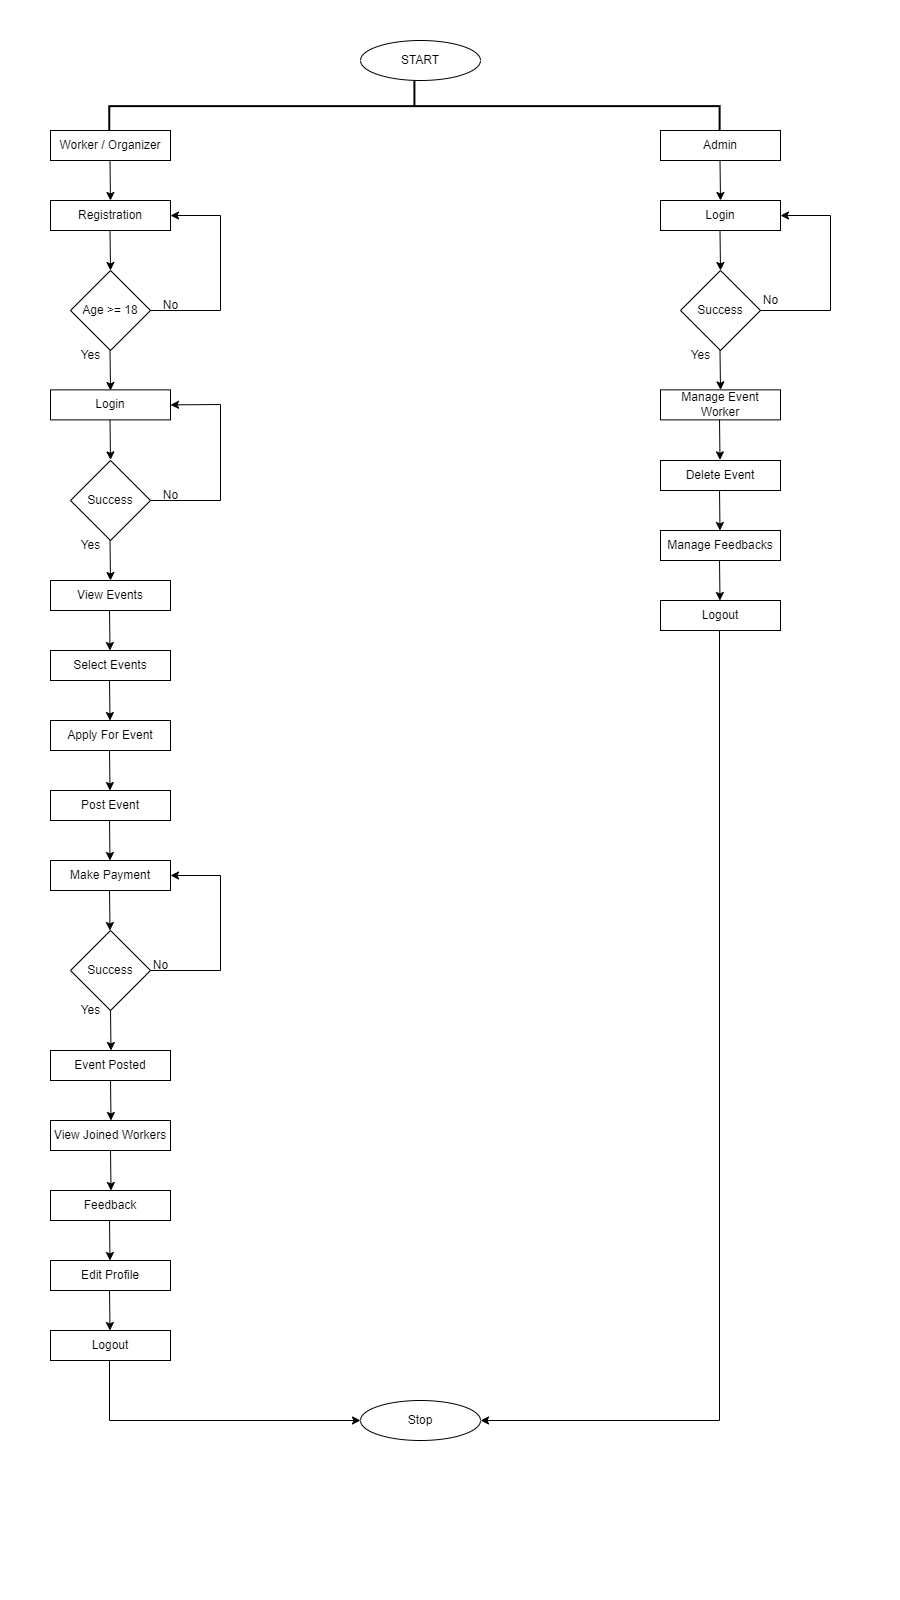

The diagram above was exported from draw.io. Its source (the exported page's mxGraphModel, read from the mxfile embedded in the PNG):
<mxGraphModel dx="868" dy="454" grid="1" gridSize="10" guides="1" tooltips="1" connect="1" arrows="1" fold="1" page="1" pageScale="1" pageWidth="900" pageHeight="1600" background="none" math="0" shadow="0">
  <root>
    <mxCell id="0" />
    <mxCell id="1" parent="0" />
    <mxCell id="JaD-pEvy8GPp13-CeI8--1" value="START" style="ellipse;whiteSpace=wrap;html=1;" vertex="1" parent="1">
      <mxGeometry x="360" y="40" width="120" height="40" as="geometry" />
    </mxCell>
    <mxCell id="JaD-pEvy8GPp13-CeI8--5" value="" style="strokeWidth=2;html=1;shape=mxgraph.flowchart.annotation_2;align=left;labelPosition=right;pointerEvents=1;rotation=90;" vertex="1" parent="1">
      <mxGeometry x="388.29" y="-199.53" width="51.25" height="610.32" as="geometry" />
    </mxCell>
    <mxCell id="JaD-pEvy8GPp13-CeI8--7" value="Worker / Organizer" style="rounded=0;whiteSpace=wrap;html=1;" vertex="1" parent="1">
      <mxGeometry x="50" y="130" width="120" height="30" as="geometry" />
    </mxCell>
    <mxCell id="JaD-pEvy8GPp13-CeI8--8" value="Admin" style="rounded=0;whiteSpace=wrap;html=1;" vertex="1" parent="1">
      <mxGeometry x="660" y="130" width="120" height="30" as="geometry" />
    </mxCell>
    <mxCell id="JaD-pEvy8GPp13-CeI8--9" value="" style="endArrow=classic;html=1;rounded=0;" edge="1" parent="1">
      <mxGeometry width="50" height="50" relative="1" as="geometry">
        <mxPoint x="109.5" y="160" as="sourcePoint" />
        <mxPoint x="110" y="200" as="targetPoint" />
      </mxGeometry>
    </mxCell>
    <mxCell id="JaD-pEvy8GPp13-CeI8--10" value="Registration" style="rounded=0;whiteSpace=wrap;html=1;" vertex="1" parent="1">
      <mxGeometry x="50" y="200" width="120" height="30" as="geometry" />
    </mxCell>
    <mxCell id="JaD-pEvy8GPp13-CeI8--11" value="" style="endArrow=classic;html=1;rounded=0;" edge="1" parent="1">
      <mxGeometry width="50" height="50" relative="1" as="geometry">
        <mxPoint x="109.5" y="230" as="sourcePoint" />
        <mxPoint x="110" y="270" as="targetPoint" />
      </mxGeometry>
    </mxCell>
    <mxCell id="JaD-pEvy8GPp13-CeI8--13" value="Age &amp;gt;= 18" style="rhombus;whiteSpace=wrap;html=1;" vertex="1" parent="1">
      <mxGeometry x="70" y="270" width="80" height="80" as="geometry" />
    </mxCell>
    <mxCell id="JaD-pEvy8GPp13-CeI8--15" value="" style="endArrow=classic;html=1;rounded=0;exitX=1;exitY=0.5;exitDx=0;exitDy=0;entryX=1;entryY=0.5;entryDx=0;entryDy=0;" edge="1" parent="1" source="JaD-pEvy8GPp13-CeI8--13" target="JaD-pEvy8GPp13-CeI8--10">
      <mxGeometry width="50" height="50" relative="1" as="geometry">
        <mxPoint x="270" y="140" as="sourcePoint" />
        <mxPoint x="220" y="200" as="targetPoint" />
        <Array as="points">
          <mxPoint x="220" y="310" />
          <mxPoint x="220" y="215" />
        </Array>
      </mxGeometry>
    </mxCell>
    <mxCell id="JaD-pEvy8GPp13-CeI8--16" value="No" style="text;html=1;align=center;verticalAlign=middle;resizable=0;points=[];autosize=1;strokeColor=none;fillColor=none;" vertex="1" parent="1">
      <mxGeometry x="150" y="290" width="40" height="30" as="geometry" />
    </mxCell>
    <mxCell id="JaD-pEvy8GPp13-CeI8--17" value="" style="endArrow=classic;html=1;rounded=0;" edge="1" parent="1">
      <mxGeometry width="50" height="50" relative="1" as="geometry">
        <mxPoint x="109.5" y="350" as="sourcePoint" />
        <mxPoint x="110" y="390" as="targetPoint" />
      </mxGeometry>
    </mxCell>
    <mxCell id="JaD-pEvy8GPp13-CeI8--18" value="Login" style="rounded=0;whiteSpace=wrap;html=1;" vertex="1" parent="1">
      <mxGeometry x="50" y="389.38" width="120" height="30" as="geometry" />
    </mxCell>
    <mxCell id="JaD-pEvy8GPp13-CeI8--19" value="Success" style="rhombus;whiteSpace=wrap;html=1;" vertex="1" parent="1">
      <mxGeometry x="70" y="460" width="80" height="80" as="geometry" />
    </mxCell>
    <mxCell id="JaD-pEvy8GPp13-CeI8--20" value="" style="endArrow=classic;html=1;rounded=0;" edge="1" parent="1">
      <mxGeometry width="50" height="50" relative="1" as="geometry">
        <mxPoint x="109.5" y="419.38" as="sourcePoint" />
        <mxPoint x="110" y="459.38" as="targetPoint" />
      </mxGeometry>
    </mxCell>
    <mxCell id="JaD-pEvy8GPp13-CeI8--21" value="" style="endArrow=classic;html=1;rounded=0;exitX=1;exitY=0.5;exitDx=0;exitDy=0;entryX=1;entryY=0.5;entryDx=0;entryDy=0;" edge="1" parent="1" source="JaD-pEvy8GPp13-CeI8--19" target="JaD-pEvy8GPp13-CeI8--18">
      <mxGeometry width="50" height="50" relative="1" as="geometry">
        <mxPoint x="150" y="495" as="sourcePoint" />
        <mxPoint x="170" y="400" as="targetPoint" />
        <Array as="points">
          <mxPoint x="220" y="500" />
          <mxPoint x="220" y="404" />
        </Array>
      </mxGeometry>
    </mxCell>
    <mxCell id="JaD-pEvy8GPp13-CeI8--22" value="No" style="text;html=1;align=center;verticalAlign=middle;resizable=0;points=[];autosize=1;strokeColor=none;fillColor=none;" vertex="1" parent="1">
      <mxGeometry x="150" y="480" width="40" height="30" as="geometry" />
    </mxCell>
    <mxCell id="JaD-pEvy8GPp13-CeI8--24" value="Yes" style="text;html=1;align=center;verticalAlign=middle;resizable=0;points=[];autosize=1;strokeColor=none;fillColor=none;" vertex="1" parent="1">
      <mxGeometry x="70" y="340" width="40" height="30" as="geometry" />
    </mxCell>
    <mxCell id="JaD-pEvy8GPp13-CeI8--25" value="Yes" style="text;html=1;align=center;verticalAlign=middle;resizable=0;points=[];autosize=1;strokeColor=none;fillColor=none;" vertex="1" parent="1">
      <mxGeometry x="70" y="530" width="40" height="30" as="geometry" />
    </mxCell>
    <mxCell id="JaD-pEvy8GPp13-CeI8--27" value="" style="endArrow=classic;html=1;rounded=0;" edge="1" parent="1">
      <mxGeometry width="50" height="50" relative="1" as="geometry">
        <mxPoint x="109.5" y="540" as="sourcePoint" />
        <mxPoint x="110" y="580" as="targetPoint" />
      </mxGeometry>
    </mxCell>
    <mxCell id="JaD-pEvy8GPp13-CeI8--28" value="View Events" style="rounded=0;whiteSpace=wrap;html=1;" vertex="1" parent="1">
      <mxGeometry x="50" y="580" width="120" height="30" as="geometry" />
    </mxCell>
    <mxCell id="JaD-pEvy8GPp13-CeI8--29" value="" style="endArrow=classic;html=1;rounded=0;" edge="1" parent="1">
      <mxGeometry width="50" height="50" relative="1" as="geometry">
        <mxPoint x="109" y="610" as="sourcePoint" />
        <mxPoint x="109.5" y="650" as="targetPoint" />
      </mxGeometry>
    </mxCell>
    <mxCell id="JaD-pEvy8GPp13-CeI8--30" value="Select Events" style="rounded=0;whiteSpace=wrap;html=1;" vertex="1" parent="1">
      <mxGeometry x="50" y="650" width="120" height="30" as="geometry" />
    </mxCell>
    <mxCell id="JaD-pEvy8GPp13-CeI8--31" value="" style="endArrow=classic;html=1;rounded=0;" edge="1" parent="1">
      <mxGeometry width="50" height="50" relative="1" as="geometry">
        <mxPoint x="109" y="680" as="sourcePoint" />
        <mxPoint x="109.5" y="720" as="targetPoint" />
      </mxGeometry>
    </mxCell>
    <mxCell id="JaD-pEvy8GPp13-CeI8--32" value="Apply For Event" style="rounded=0;whiteSpace=wrap;html=1;" vertex="1" parent="1">
      <mxGeometry x="50" y="720" width="120" height="30" as="geometry" />
    </mxCell>
    <mxCell id="JaD-pEvy8GPp13-CeI8--33" value="" style="endArrow=classic;html=1;rounded=0;" edge="1" parent="1">
      <mxGeometry width="50" height="50" relative="1" as="geometry">
        <mxPoint x="109" y="750" as="sourcePoint" />
        <mxPoint x="109.5" y="790" as="targetPoint" />
      </mxGeometry>
    </mxCell>
    <mxCell id="JaD-pEvy8GPp13-CeI8--34" value="Post Event" style="rounded=0;whiteSpace=wrap;html=1;" vertex="1" parent="1">
      <mxGeometry x="50" y="790" width="120" height="30" as="geometry" />
    </mxCell>
    <mxCell id="JaD-pEvy8GPp13-CeI8--35" value="" style="endArrow=classic;html=1;rounded=0;" edge="1" parent="1">
      <mxGeometry width="50" height="50" relative="1" as="geometry">
        <mxPoint x="109" y="820" as="sourcePoint" />
        <mxPoint x="109.5" y="860" as="targetPoint" />
      </mxGeometry>
    </mxCell>
    <mxCell id="JaD-pEvy8GPp13-CeI8--36" value="Make Payment" style="rounded=0;whiteSpace=wrap;html=1;" vertex="1" parent="1">
      <mxGeometry x="50" y="860" width="120" height="30" as="geometry" />
    </mxCell>
    <mxCell id="JaD-pEvy8GPp13-CeI8--37" value="" style="endArrow=classic;html=1;rounded=0;" edge="1" parent="1">
      <mxGeometry width="50" height="50" relative="1" as="geometry">
        <mxPoint x="109" y="890" as="sourcePoint" />
        <mxPoint x="109.5" y="930" as="targetPoint" />
      </mxGeometry>
    </mxCell>
    <mxCell id="JaD-pEvy8GPp13-CeI8--38" value="Success" style="rhombus;whiteSpace=wrap;html=1;" vertex="1" parent="1">
      <mxGeometry x="70" y="930" width="80" height="80" as="geometry" />
    </mxCell>
    <mxCell id="JaD-pEvy8GPp13-CeI8--39" value="" style="endArrow=classic;html=1;rounded=0;exitX=1;exitY=0.5;exitDx=0;exitDy=0;entryX=1;entryY=0.5;entryDx=0;entryDy=0;" edge="1" parent="1" source="JaD-pEvy8GPp13-CeI8--38" target="JaD-pEvy8GPp13-CeI8--36">
      <mxGeometry width="50" height="50" relative="1" as="geometry">
        <mxPoint x="190" y="910" as="sourcePoint" />
        <mxPoint x="220" y="860" as="targetPoint" />
        <Array as="points">
          <mxPoint x="220" y="970" />
          <mxPoint x="220" y="875" />
        </Array>
      </mxGeometry>
    </mxCell>
    <mxCell id="JaD-pEvy8GPp13-CeI8--40" value="No" style="text;html=1;align=center;verticalAlign=middle;resizable=0;points=[];autosize=1;strokeColor=none;fillColor=none;" vertex="1" parent="1">
      <mxGeometry x="140" y="950" width="40" height="30" as="geometry" />
    </mxCell>
    <mxCell id="JaD-pEvy8GPp13-CeI8--41" value="Yes" style="text;html=1;align=center;verticalAlign=middle;resizable=0;points=[];autosize=1;strokeColor=none;fillColor=none;" vertex="1" parent="1">
      <mxGeometry x="70" y="995" width="40" height="30" as="geometry" />
    </mxCell>
    <mxCell id="JaD-pEvy8GPp13-CeI8--42" value="" style="endArrow=classic;html=1;rounded=0;" edge="1" parent="1">
      <mxGeometry width="50" height="50" relative="1" as="geometry">
        <mxPoint x="110" y="1010" as="sourcePoint" />
        <mxPoint x="110.5" y="1050" as="targetPoint" />
      </mxGeometry>
    </mxCell>
    <mxCell id="JaD-pEvy8GPp13-CeI8--43" value="Event Posted" style="rounded=0;whiteSpace=wrap;html=1;" vertex="1" parent="1">
      <mxGeometry x="50" y="1050" width="120" height="30" as="geometry" />
    </mxCell>
    <mxCell id="JaD-pEvy8GPp13-CeI8--44" value="" style="endArrow=classic;html=1;rounded=0;" edge="1" parent="1">
      <mxGeometry width="50" height="50" relative="1" as="geometry">
        <mxPoint x="110" y="1080" as="sourcePoint" />
        <mxPoint x="110.5" y="1120" as="targetPoint" />
      </mxGeometry>
    </mxCell>
    <mxCell id="JaD-pEvy8GPp13-CeI8--45" value="View Joined Workers" style="rounded=0;whiteSpace=wrap;html=1;" vertex="1" parent="1">
      <mxGeometry x="50" y="1120" width="120" height="30" as="geometry" />
    </mxCell>
    <mxCell id="JaD-pEvy8GPp13-CeI8--47" value="" style="endArrow=classic;html=1;rounded=0;" edge="1" parent="1">
      <mxGeometry width="50" height="50" relative="1" as="geometry">
        <mxPoint x="110" y="1150" as="sourcePoint" />
        <mxPoint x="110.5" y="1190" as="targetPoint" />
      </mxGeometry>
    </mxCell>
    <mxCell id="JaD-pEvy8GPp13-CeI8--48" value="Feedback" style="rounded=0;whiteSpace=wrap;html=1;" vertex="1" parent="1">
      <mxGeometry x="50" y="1190" width="120" height="30" as="geometry" />
    </mxCell>
    <mxCell id="JaD-pEvy8GPp13-CeI8--49" value="" style="endArrow=classic;html=1;rounded=0;" edge="1" parent="1">
      <mxGeometry width="50" height="50" relative="1" as="geometry">
        <mxPoint x="109" y="1220" as="sourcePoint" />
        <mxPoint x="109.5" y="1260" as="targetPoint" />
      </mxGeometry>
    </mxCell>
    <mxCell id="JaD-pEvy8GPp13-CeI8--50" value="Edit Profile" style="rounded=0;whiteSpace=wrap;html=1;" vertex="1" parent="1">
      <mxGeometry x="50" y="1260" width="120" height="30" as="geometry" />
    </mxCell>
    <mxCell id="JaD-pEvy8GPp13-CeI8--51" value="" style="endArrow=classic;html=1;rounded=0;" edge="1" parent="1">
      <mxGeometry width="50" height="50" relative="1" as="geometry">
        <mxPoint x="109" y="1290" as="sourcePoint" />
        <mxPoint x="109.5" y="1330" as="targetPoint" />
      </mxGeometry>
    </mxCell>
    <mxCell id="JaD-pEvy8GPp13-CeI8--52" value="Logout" style="rounded=0;whiteSpace=wrap;html=1;" vertex="1" parent="1">
      <mxGeometry x="50" y="1330" width="120" height="30" as="geometry" />
    </mxCell>
    <mxCell id="JaD-pEvy8GPp13-CeI8--53" value="" style="endArrow=classic;html=1;rounded=0;entryX=0;entryY=0.5;entryDx=0;entryDy=0;" edge="1" parent="1" target="JaD-pEvy8GPp13-CeI8--54">
      <mxGeometry width="50" height="50" relative="1" as="geometry">
        <mxPoint x="109" y="1360" as="sourcePoint" />
        <mxPoint x="109.5" y="1400" as="targetPoint" />
        <Array as="points">
          <mxPoint x="109" y="1420" />
        </Array>
      </mxGeometry>
    </mxCell>
    <mxCell id="JaD-pEvy8GPp13-CeI8--54" value="Stop" style="ellipse;whiteSpace=wrap;html=1;" vertex="1" parent="1">
      <mxGeometry x="360" y="1400" width="120" height="40" as="geometry" />
    </mxCell>
    <mxCell id="JaD-pEvy8GPp13-CeI8--55" value="" style="endArrow=classic;html=1;rounded=0;strokeWidth=1;" edge="1" parent="1">
      <mxGeometry width="50" height="50" relative="1" as="geometry">
        <mxPoint x="719.5" y="160" as="sourcePoint" />
        <mxPoint x="720" y="200" as="targetPoint" />
      </mxGeometry>
    </mxCell>
    <mxCell id="JaD-pEvy8GPp13-CeI8--56" value="Login" style="rounded=0;whiteSpace=wrap;html=1;" vertex="1" parent="1">
      <mxGeometry x="660" y="200" width="120" height="30" as="geometry" />
    </mxCell>
    <mxCell id="JaD-pEvy8GPp13-CeI8--57" value="" style="endArrow=classic;html=1;rounded=0;strokeWidth=1;" edge="1" parent="1">
      <mxGeometry width="50" height="50" relative="1" as="geometry">
        <mxPoint x="719.5" y="230" as="sourcePoint" />
        <mxPoint x="720" y="270" as="targetPoint" />
      </mxGeometry>
    </mxCell>
    <mxCell id="JaD-pEvy8GPp13-CeI8--58" value="Success" style="rhombus;whiteSpace=wrap;html=1;" vertex="1" parent="1">
      <mxGeometry x="680" y="270" width="80" height="80" as="geometry" />
    </mxCell>
    <mxCell id="JaD-pEvy8GPp13-CeI8--59" value="" style="endArrow=classic;html=1;rounded=0;exitX=1;exitY=0.5;exitDx=0;exitDy=0;entryX=1;entryY=0.5;entryDx=0;entryDy=0;" edge="1" parent="1" source="JaD-pEvy8GPp13-CeI8--58" target="JaD-pEvy8GPp13-CeI8--56">
      <mxGeometry width="50" height="50" relative="1" as="geometry">
        <mxPoint x="760" y="315" as="sourcePoint" />
        <mxPoint x="780" y="220" as="targetPoint" />
        <Array as="points">
          <mxPoint x="830" y="310" />
          <mxPoint x="830" y="215" />
        </Array>
      </mxGeometry>
    </mxCell>
    <mxCell id="JaD-pEvy8GPp13-CeI8--60" value="No" style="text;html=1;align=center;verticalAlign=middle;resizable=0;points=[];autosize=1;strokeColor=none;fillColor=none;" vertex="1" parent="1">
      <mxGeometry x="750" y="285" width="40" height="30" as="geometry" />
    </mxCell>
    <mxCell id="JaD-pEvy8GPp13-CeI8--61" value="" style="endArrow=classic;html=1;rounded=0;strokeWidth=1;" edge="1" parent="1">
      <mxGeometry width="50" height="50" relative="1" as="geometry">
        <mxPoint x="719.5" y="349.38" as="sourcePoint" />
        <mxPoint x="720" y="389.38" as="targetPoint" />
      </mxGeometry>
    </mxCell>
    <mxCell id="JaD-pEvy8GPp13-CeI8--62" value="Yes" style="text;html=1;align=center;verticalAlign=middle;resizable=0;points=[];autosize=1;strokeColor=none;fillColor=none;" vertex="1" parent="1">
      <mxGeometry x="680" y="340" width="40" height="30" as="geometry" />
    </mxCell>
    <mxCell id="JaD-pEvy8GPp13-CeI8--63" value="Manage Event Worker" style="rounded=0;whiteSpace=wrap;html=1;" vertex="1" parent="1">
      <mxGeometry x="660" y="389.38" width="120" height="30" as="geometry" />
    </mxCell>
    <mxCell id="JaD-pEvy8GPp13-CeI8--64" value="" style="endArrow=classic;html=1;rounded=0;strokeWidth=1;" edge="1" parent="1">
      <mxGeometry width="50" height="50" relative="1" as="geometry">
        <mxPoint x="719" y="419.38" as="sourcePoint" />
        <mxPoint x="719.5" y="459.38" as="targetPoint" />
      </mxGeometry>
    </mxCell>
    <mxCell id="JaD-pEvy8GPp13-CeI8--65" value="Delete Event" style="rounded=0;whiteSpace=wrap;html=1;" vertex="1" parent="1">
      <mxGeometry x="660" y="460" width="120" height="30" as="geometry" />
    </mxCell>
    <mxCell id="JaD-pEvy8GPp13-CeI8--66" value="" style="endArrow=classic;html=1;rounded=0;strokeWidth=1;" edge="1" parent="1">
      <mxGeometry width="50" height="50" relative="1" as="geometry">
        <mxPoint x="719" y="490" as="sourcePoint" />
        <mxPoint x="719.5" y="530" as="targetPoint" />
      </mxGeometry>
    </mxCell>
    <mxCell id="JaD-pEvy8GPp13-CeI8--67" value="Manage Feedbacks" style="rounded=0;whiteSpace=wrap;html=1;" vertex="1" parent="1">
      <mxGeometry x="660" y="530" width="120" height="30" as="geometry" />
    </mxCell>
    <mxCell id="JaD-pEvy8GPp13-CeI8--68" value="" style="endArrow=classic;html=1;rounded=0;strokeWidth=1;" edge="1" parent="1">
      <mxGeometry width="50" height="50" relative="1" as="geometry">
        <mxPoint x="719" y="560" as="sourcePoint" />
        <mxPoint x="719.5" y="600" as="targetPoint" />
      </mxGeometry>
    </mxCell>
    <mxCell id="JaD-pEvy8GPp13-CeI8--69" value="Logout" style="rounded=0;whiteSpace=wrap;html=1;" vertex="1" parent="1">
      <mxGeometry x="660" y="600" width="120" height="30" as="geometry" />
    </mxCell>
    <mxCell id="JaD-pEvy8GPp13-CeI8--70" value="" style="endArrow=classic;html=1;rounded=0;strokeWidth=1;entryX=1;entryY=0.5;entryDx=0;entryDy=0;" edge="1" parent="1" target="JaD-pEvy8GPp13-CeI8--54">
      <mxGeometry width="50" height="50" relative="1" as="geometry">
        <mxPoint x="719" y="630" as="sourcePoint" />
        <mxPoint x="719.5" y="670" as="targetPoint" />
        <Array as="points">
          <mxPoint x="719" y="1420" />
        </Array>
      </mxGeometry>
    </mxCell>
  </root>
</mxGraphModel>